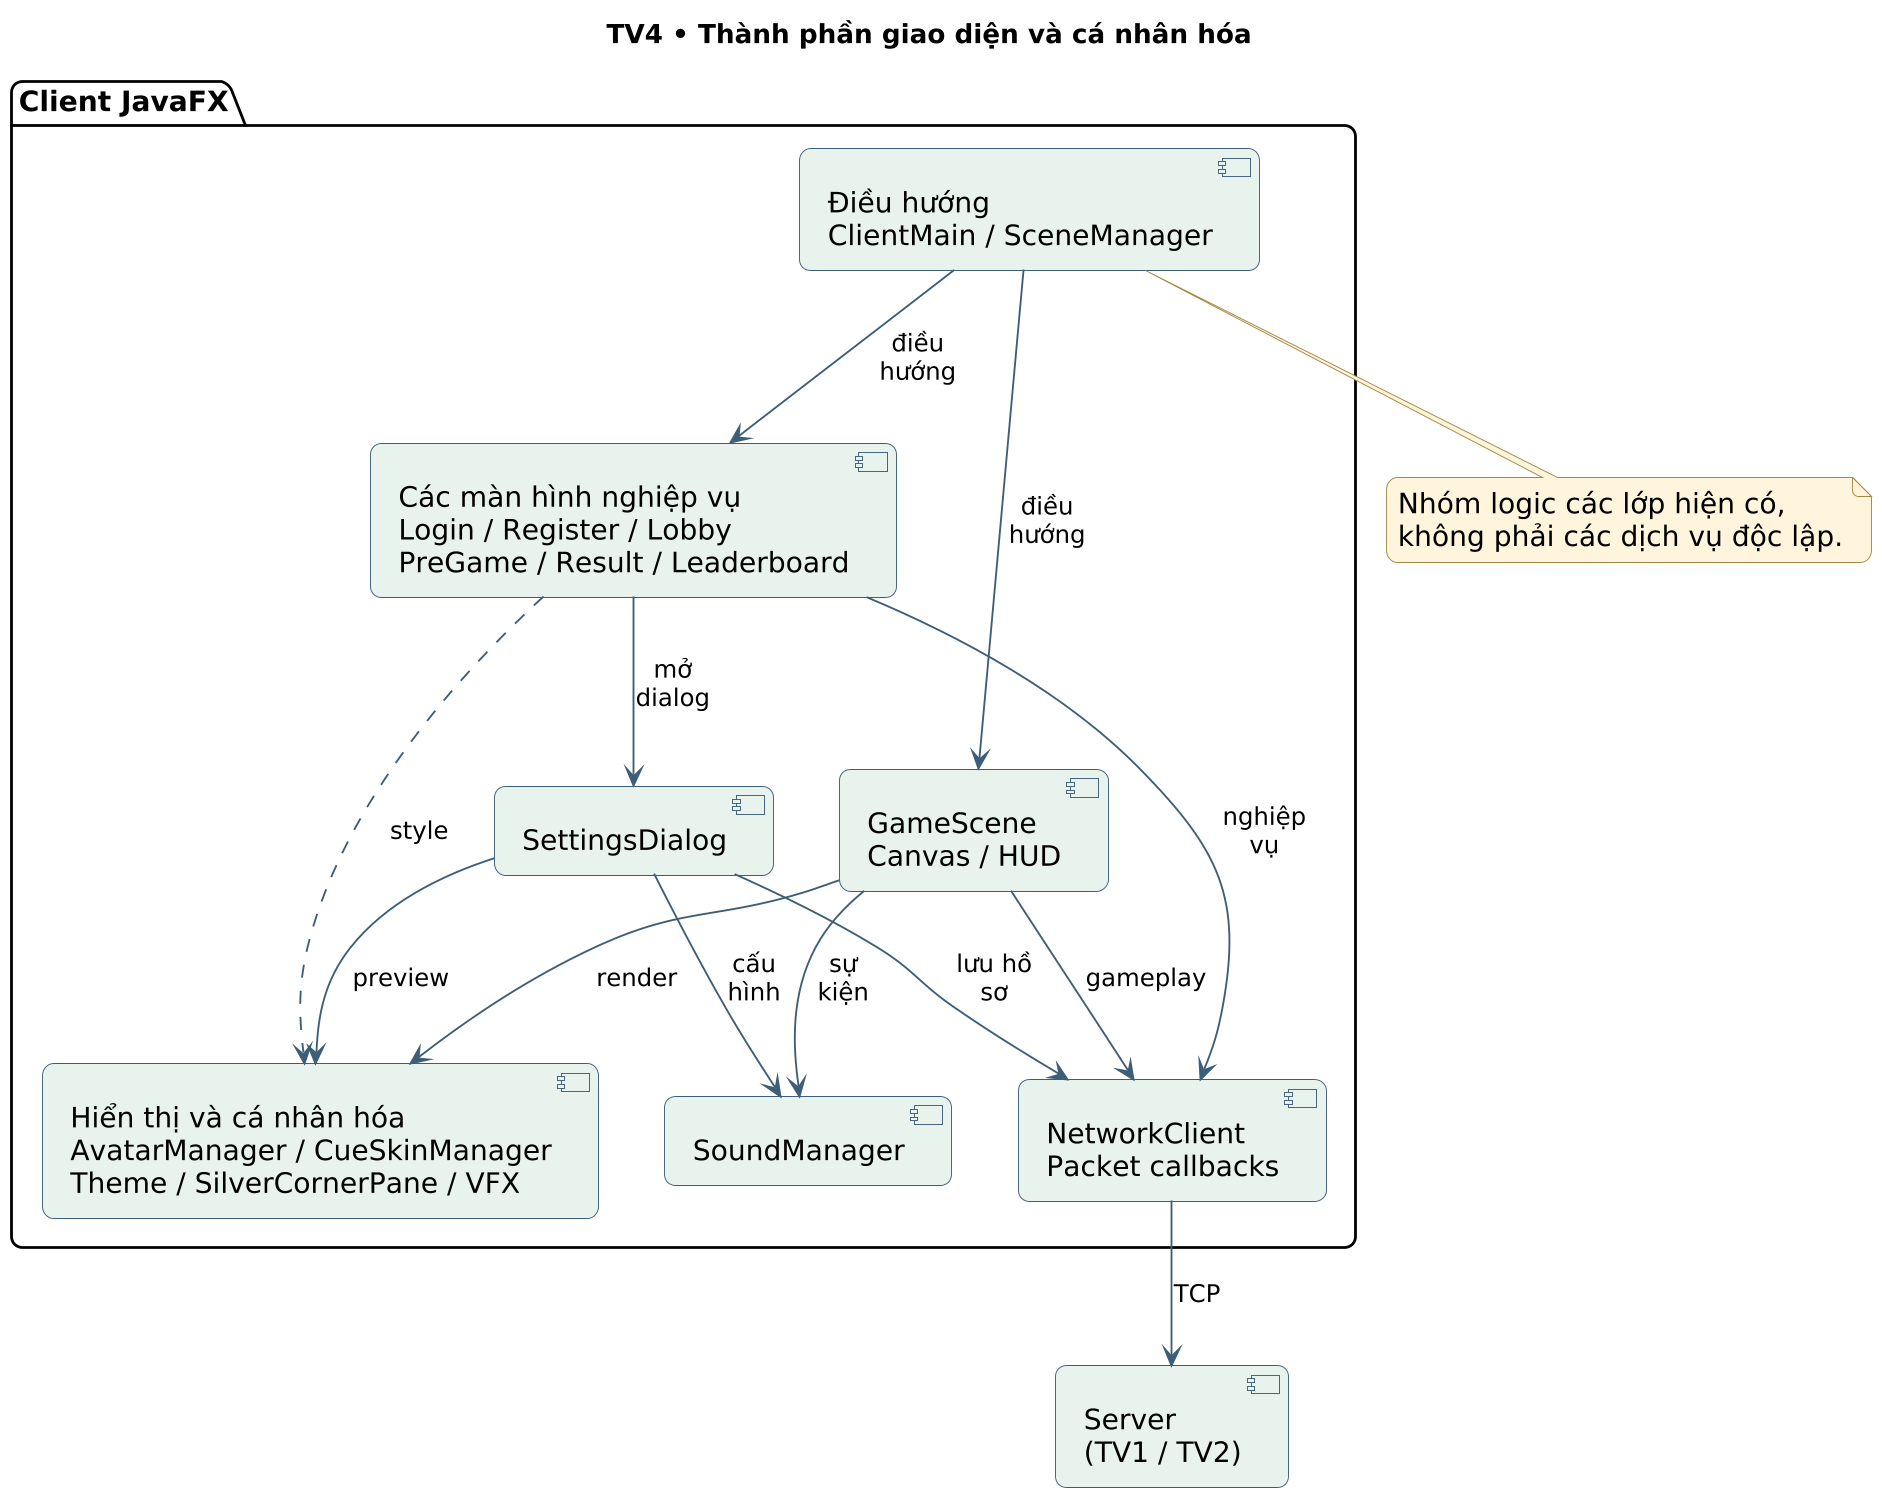

The diagram above was rendered by PlantUML. Its source (embedded in the PNG):
@startuml
skinparam backgroundColor white
skinparam defaultFontName DejaVu Sans
skinparam defaultFontSize 15
skinparam shadowing false
skinparam dpi 180
skinparam ArrowColor #3D5E78
skinparam ArrowFontSize 13
skinparam roundcorner 12
skinparam sequenceMessageAlign center
skinparam maxMessageSize 46
skinparam ParticipantPadding 12
skinparam BoxPadding 10
skinparam usecaseBackgroundColor #EDF4FA
skinparam usecaseBorderColor #3D5E78
skinparam activityBackgroundColor #EDF4FA
skinparam activityBorderColor #3D5E78
skinparam activityDiamondBackgroundColor #FFF1D6
skinparam componentBackgroundColor #E8F3ED
skinparam componentBorderColor #3D5E78
skinparam NoteBackgroundColor #FFF5DC
skinparam NoteBorderColor #A58842
hide footbox
title TV4 • Thành phần giao diện và cá nhân hóa

top to bottom direction
skinparam componentStyle uml2
package "Client JavaFX" {
 component "Điều hướng\nClientMain / SceneManager" as Nav
 component "Các màn hình nghiệp vụ\nLogin / Register / Lobby\nPreGame / Result / Leaderboard" as Views
 component "GameScene\nCanvas / HUD" as Game
 component "SettingsDialog" as Settings
 component "Hiển thị và cá nhân hóa\nAvatarManager / CueSkinManager\nTheme / SilverCornerPane / VFX" as Visual
 component "SoundManager" as Sound
 component "NetworkClient\nPacket callbacks" as Net
}
component "Server\n(TV1 / TV2)" as Server
Nav --> Views : điều hướng
Nav --> Game : điều hướng
Views --> Settings : mở dialog
Settings --> Visual : preview
Game --> Visual : render
Settings --> Sound : cấu hình
Game --> Sound : sự kiện
Views ..> Visual : style
Views --> Net : nghiệp vụ
Game --> Net : gameplay
Settings --> Net : lưu hồ sơ
Net --> Server : TCP
note bottom of Nav
 Nhóm logic các lớp hiện có,
 không phải các dịch vụ độc lập.
end note

@enduml